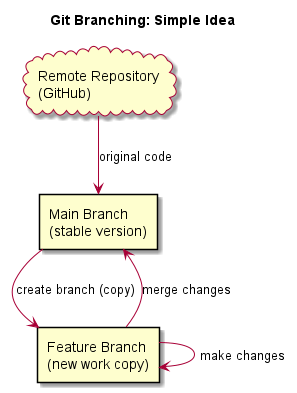

The diagram above was rendered by PlantUML. Its source (embedded in the PNG):
@startuml branching
title Git Branching: Simple Idea

skin rose

cloud "Remote Repository\n(GitHub)" as RR

rectangle "Main Branch\n(stable version)" as MAIN
rectangle "Feature Branch\n(new work copy)" as FEAT

RR --> MAIN : original code
MAIN --> FEAT : create branch (copy)

FEAT --> FEAT : make changes

FEAT --> MAIN : merge changes

@enduml